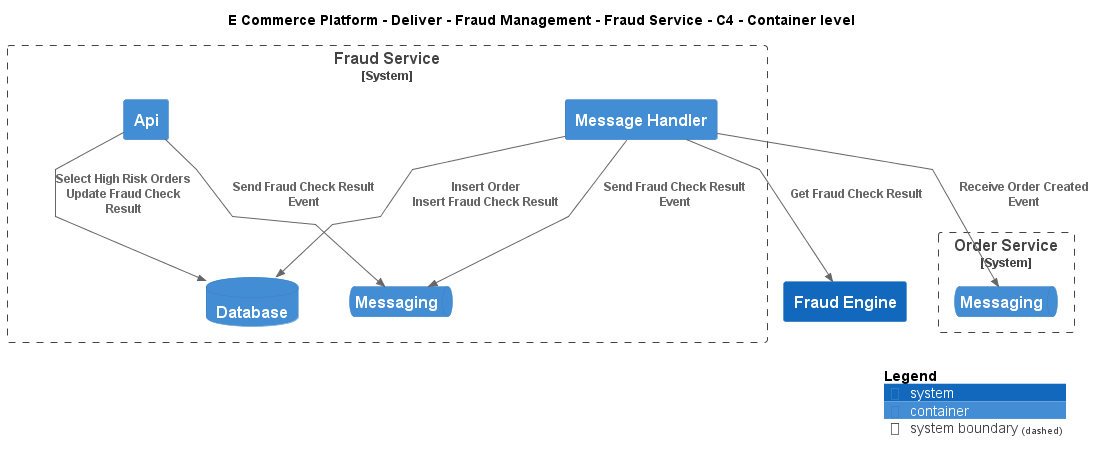

The diagram above was rendered by PlantUML. Its source (embedded in the PNG):
@startuml
!include ..\..\..\..\..\.c4s\C4_Container.puml

AddElementTag("c4interflow:lifecycle:new", $bgColor=green, $fontColor=#ffffff, $borderColor=green, $shadowing="False")
AddElementTag("c4interflow:lifecycle:changed", $bgColor=orange, $fontColor=#ffffff, $borderColor=orange, $shadowing="False")
AddElementTag("c4interflow:lifecycle:removed", $bgColor=red, $fontColor=#ffffff, $borderColor=red, $shadowing="False")

AddRelTag("c4interflow:lifecycle:new", $textColor=green, $lineColor=green)
AddRelTag("c4interflow:lifecycle:changed", $textColor=orange, $lineColor=orange)
AddRelTag("c4interflow:lifecycle:removed", $textColor=red, $lineColor=red)

SHOW_PERSON_PORTRAIT()
LAYOUT_TOP_DOWN()

skinparam linetype polyline

title E Commerce Platform - Deliver - Fraud Management - Fraud Service - C4 - Container level


System_Boundary(ECommercePlatform.Deliver.FraudManagement.SoftwareSystems.FraudService, "Fraud Service") {
    Container(ECommercePlatform.Deliver.FraudManagement.SoftwareSystems.FraudService.Containers.Api, "Api", "", "")
    ContainerDb(ECommercePlatform.Deliver.FraudManagement.SoftwareSystems.FraudService.Containers.Database, "Database", "", "")
    ContainerQueue(ECommercePlatform.Deliver.FraudManagement.SoftwareSystems.FraudService.Containers.Messaging, "Messaging", "", "")
    Container(ECommercePlatform.Deliver.FraudManagement.SoftwareSystems.FraudService.Containers.MessageHandler, "Message Handler", "", "")
}

System_Boundary(ECommercePlatform.GenerateDemand.OrderManagement.SoftwareSystems.OrderService, "Order Service") {
    ContainerQueue(ECommercePlatform.GenerateDemand.OrderManagement.SoftwareSystems.OrderService.Containers.Messaging, "Messaging", "", "")
}
System(ECommercePlatform.Deliver.FraudManagement.SoftwareSystems.FraudEngine, "Fraud Engine", "")

Rel(ECommercePlatform.Deliver.FraudManagement.SoftwareSystems.FraudService.Containers.Api, ECommercePlatform.Deliver.FraudManagement.SoftwareSystems.FraudService.Containers.Database, "Select High Risk Orders\nUpdate Fraud Check Result")
Rel(ECommercePlatform.Deliver.FraudManagement.SoftwareSystems.FraudService.Containers.Api, ECommercePlatform.Deliver.FraudManagement.SoftwareSystems.FraudService.Containers.Messaging, "Send Fraud Check Result Event")
Rel(ECommercePlatform.Deliver.FraudManagement.SoftwareSystems.FraudService.Containers.MessageHandler, ECommercePlatform.GenerateDemand.OrderManagement.SoftwareSystems.OrderService.Containers.Messaging, "Receive Order Created Event")
Rel(ECommercePlatform.Deliver.FraudManagement.SoftwareSystems.FraudService.Containers.MessageHandler, ECommercePlatform.Deliver.FraudManagement.SoftwareSystems.FraudService.Containers.Database, "Insert Order\nInsert Fraud Check Result")
Rel(ECommercePlatform.Deliver.FraudManagement.SoftwareSystems.FraudService.Containers.MessageHandler, ECommercePlatform.Deliver.FraudManagement.SoftwareSystems.FraudEngine, "Get Fraud Check Result")
Rel(ECommercePlatform.Deliver.FraudManagement.SoftwareSystems.FraudService.Containers.MessageHandler, ECommercePlatform.Deliver.FraudManagement.SoftwareSystems.FraudService.Containers.Messaging, "Send Fraud Check Result Event")


SHOW_LEGEND()
@enduml